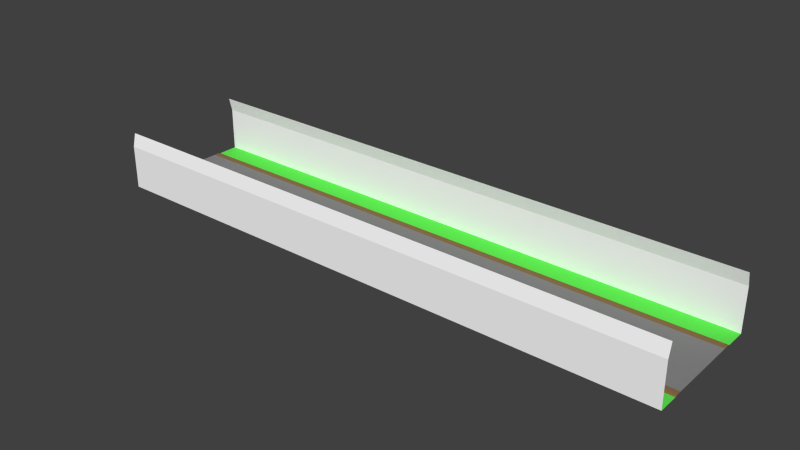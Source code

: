 # Source: base.blend  (saved by Blender 2.79.0; exported with 4.5.12 LTS)
import bpy
from mathutils import Matrix  # noqa: F401  (used for matrix-valued properties, if any)

bpy.ops.wm.read_factory_settings(use_empty=True)
scene = bpy.context.scene
scene.name = 'Scene'

# ---- collections
col_collection_1 = bpy.data.collections.new('Collection 1'); scene.collection.children.link(col_collection_1)

# ---- materials (node trees are filled in below, after node groups)
mat_grey____eeeeee = bpy.data.materials.new('grey  [#eeeeee]')
mat_grey____eeeeee.alpha_threshold = 0.0
mat_grey____eeeeee.use_transparent_shadow = False
mat_grey____eeeeee.diffuse_color = (1.0, 1.0, 1.0, 1.0)
mat_grey____eeeeee.roughness = 0.5
mat_asphalt___333333 = bpy.data.materials.new('asphalt [#333333]')
mat_asphalt___333333.alpha_threshold = 0.0
mat_asphalt___333333.use_transparent_shadow = False
mat_asphalt___333333.diffuse_color = (0.2462, 0.2462, 0.2462, 1.0)
mat_asphalt___333333.roughness = 0.5
mat_asphalt___333333.specular_intensity = 0.0
mat_brown___557755 = bpy.data.materials.new('brown [#557755]')
mat_brown___557755.alpha_threshold = 0.0
mat_brown___557755.use_transparent_shadow = False
mat_brown___557755.diffuse_color = (0.2529, 0.1569, 0.06666, 1.0)
mat_brown___557755.roughness = 0.5
mat_brown___557755.specular_intensity = 0.0
mat_green___33ee33 = bpy.data.materials.new('green [#33ee33]')
mat_green___33ee33.alpha_threshold = 0.0
mat_green___33ee33.use_transparent_shadow = False
mat_green___33ee33.diffuse_color = (0.1169, 0.8, 0.08475, 1.0)
mat_green___33ee33.roughness = 0.5

# ---- material node trees

# ---- world
world_world = bpy.data.worlds.new('World'); scene.world = world_world
world_world.color = (0.05088, 0.05088, 0.05088)
world_world.use_sun_shadow = False
world_world.sun_shadow_jitter_overblur = 0.0
world_world.cycles.sampling_method = 'NONE'
world_world.cycles.sample_map_resolution = 256

# ---- meshes
me_plane = bpy.data.meshes.new('Plane')
me_plane.from_pydata([(0.0, 4.99, 0.0), (80.0, 4.99, 0.0), (0.0, 5.529, 0.0), (80.0, 5.529, 0.0), (0.0, 5.839, -0.02544), (80.0, 5.839, -0.02544), (0.0, 6.087, -0.1019), (80.0, 6.087, -0.1019), (0.0, 8.966, 5.86), (80.0, 8.966, 5.86), (0.0, 8.531, 7.702), (80.0, 8.531, 7.702), (0.0, 7.152, -0.1019), (80.0, 7.152, -0.1019), (0.0, 8.96, -0.1019), (80.0, 8.96, -0.1019), (0.0, 0.0, 0.0), (80.0, 0.0, 0.0), (0.0, -4.99, 0.0), (80.0, -4.99, 0.0), (0.0, -5.529, 0.0), (80.0, -5.529, 0.0), (0.0, -5.839, -0.02544), (80.0, -5.839, -0.02544), (0.0, -6.087, -0.1019), (80.0, -6.087, -0.1019), (0.0, -8.966, 5.86), (80.0, -8.966, 5.86), (0.0, -8.531, 7.702), (80.0, -8.531, 7.702), (0.0, -7.152, -0.1019), (80.0, -7.152, -0.1019), (0.0, -8.96, -0.1019), (80.0, -8.96, -0.1019), (16.0, 0.0, 0.0), (32.0, 0.0, 0.0), (48.0, 0.0, 0.0), (64.0, 0.0, 0.0), (64.0, 4.99, 0.0), (48.0, 4.99, 0.0), (32.0, 4.99, 0.0), (16.0, 4.99, 0.0), (16.0, 5.529, 0.0), (32.0, 5.529, 0.0), (48.0, 5.529, 0.0), (64.0, 5.529, 0.0), (16.0, 5.839, -0.02544), (32.0, 5.839, -0.02544), (48.0, 5.839, -0.02544), (64.0, 5.839, -0.02544), (16.0, 6.087, -0.1019), (32.0, 6.087, -0.1019), (48.0, 6.087, -0.1019), (64.0, 6.087, -0.1019), (16.0, 8.966, 5.86), (32.0, 8.966, 5.86), (48.0, 8.966, 5.86), (64.0, 8.966, 5.86), (16.0, 8.531, 7.702), (32.0, 8.531, 7.702), (48.0, 8.531, 7.702), (64.0, 8.531, 7.702), (16.0, 7.152, -0.1019), (32.0, 7.152, -0.1019), (48.0, 7.152, -0.1019), (64.0, 7.152, -0.1019), (16.0, 8.96, -0.1019), (32.0, 8.96, -0.1019), (48.0, 8.96, -0.1019), (64.0, 8.96, -0.1019), (64.0, -4.99, 0.0), (48.0, -4.99, 0.0), (32.0, -4.99, 0.0), (16.0, -4.99, 0.0), (16.0, -5.529, 0.0), (32.0, -5.529, 0.0), (48.0, -5.529, 0.0), (64.0, -5.529, 0.0), (16.0, -5.839, -0.02544), (32.0, -5.839, -0.02544), (48.0, -5.839, -0.02544), (64.0, -5.839, -0.02544), (16.0, -6.087, -0.1019), (32.0, -6.087, -0.1019), (48.0, -6.087, -0.1019), (64.0, -6.087, -0.1019), (16.0, -8.966, 5.86), (32.0, -8.966, 5.86), (48.0, -8.966, 5.86), (64.0, -8.966, 5.86), (16.0, -8.531, 7.702), (32.0, -8.531, 7.702), (48.0, -8.531, 7.702), (64.0, -8.531, 7.702), (16.0, -7.152, -0.1019), (32.0, -7.152, -0.1019), (48.0, -7.152, -0.1019), (64.0, -7.152, -0.1019), (16.0, -8.96, -0.1019), (32.0, -8.96, -0.1019), (48.0, -8.96, -0.1019), (64.0, -8.96, -0.1019)], [], [(37, 17, 1, 38), (42, 2, 0, 41), (45, 3, 5, 49), (49, 5, 7, 53), (53, 7, 13, 65), (69, 15, 9, 57), (57, 9, 11, 61), (62, 66, 14, 12), (37, 70, 19, 17), (74, 73, 18, 20), (77, 81, 23, 21), (81, 85, 25, 23), (85, 97, 31, 25), (101, 89, 27, 33), (89, 93, 29, 27), (94, 30, 32, 98), (31, 97, 101, 33), (97, 96, 100, 101), (95, 94, 98, 99), (26, 28, 90, 86), (86, 90, 91, 87), (88, 92, 93, 89), (32, 26, 86, 98), (98, 86, 87, 99), (100, 88, 89, 101), (24, 30, 94, 82), (82, 94, 95, 83), (84, 96, 97, 85), (22, 24, 82, 78), (78, 82, 83, 79), (80, 84, 85, 81), (20, 22, 78, 74), (74, 78, 79, 75), (76, 80, 81, 77), (21, 19, 70, 77), (77, 70, 71, 76), (75, 72, 73, 74), (16, 18, 73, 34), (34, 73, 72, 35), (36, 71, 70, 37), (13, 15, 69, 65), (65, 69, 68, 64), (63, 67, 66, 62), (8, 54, 58, 10), (54, 55, 59, 58), (56, 57, 61, 60), (14, 66, 54, 8), (66, 67, 55, 54), (68, 69, 57, 56), (6, 50, 62, 12), (50, 51, 63, 62), (52, 53, 65, 64), (4, 46, 50, 6), (46, 47, 51, 50), (48, 49, 53, 52), (2, 42, 46, 4), (42, 43, 47, 46), (44, 45, 49, 48), (3, 45, 38, 1), (45, 44, 39, 38), (43, 42, 41, 40), (16, 34, 41, 0), (34, 35, 40, 41), (36, 37, 38, 39), (63, 51, 52, 64), (55, 67, 68, 56), (35, 72, 71, 36), (59, 55, 56, 60), (96, 84, 83, 95), (80, 79, 83, 84), (44, 48, 47, 43), (100, 96, 95, 99), (80, 76, 75, 79), (72, 75, 76, 71), (36, 39, 40, 35), (51, 47, 48, 52), (67, 63, 64, 68), (39, 44, 43, 40), (87, 91, 92, 88), (99, 87, 88, 100)])
me_plane.polygons.foreach_set('material_index', [1, 2, 2, 2, 3, 0, 0, 3, 1, 2, 2, 2, 3, 0, 0, 3, 3, 3, 3, 0, 0, 0, 0, 0, 0, 3, 3, 3, 2, 2, 2, 2, 2, 2, 2, 2, 2, 1, 1, 1, 3, 3, 3, 0, 0, 0, 0, 0, 0, 3, 3, 3, 2, 2, 2, 2, 2, 2, 2, 2, 2, 1, 1, 1, 3, 0, 1, 0, 3, 2, 2, 3, 2, 2, 1, 2, 3, 2, 0, 0])
_uv = me_plane.uv_layers.new(name='UVMap')
_uv.uv.foreach_set('vector', [1.677, 0.5008, 2.097, 0.5008, 2.097, 1.001, 1.677, 1.001, -0.9903, -0.0974, 0.0, 0.0, 0.0, 0.0, 0.0, 0.0, -3.961, -0.3896, -4.952, -0.487, -4.952, -0.487, -3.961, -0.3896, -3.961, -0.3896, -4.952, -0.487, -4.952, -0.487, -3.961, -0.3896, -3.961, -0.3896, -4.952, -0.487, -4.952, -0.487, -3.961, -0.3896, -3.961, -0.3896, -4.952, -0.487, -4.952, -0.487, -3.961, -0.3896, -3.961, -0.3896, -4.952, -0.487, -4.952, -0.487, -3.961, -0.3896, -0.9903, -0.0974, -0.9903, -0.0974, 0.0, 0.0, 0.0, 0.0, 1.677, 0.5008, 1.677, 1.001, 2.097, 1.001, 2.097, 0.5008, -0.9903, -0.0974, 0.0, 0.0, 0.0, 0.0, 0.0, 0.0, -3.961, -0.3896, -3.961, -0.3896, -4.952, -0.487, -4.952, -0.487, -3.961, -0.3896, -3.961, -0.3896, -4.952, -0.487, -4.952, -0.487, -3.961, -0.3896, -3.961, -0.3896, -4.952, -0.487, -4.952, -0.487, -3.961, -0.3896, -3.961, -0.3896, -4.952, -0.487, -4.952, -0.487, -3.961, -0.3896, -3.961, -0.3896, -4.952, -0.487, -4.952, -0.487, -0.9903, -0.0974, 0.0, 0.0, 0.0, 0.0, -0.9903, -0.0974, -4.952, -0.487, -3.961, -0.3896, -3.961, -0.3896, -4.952, -0.487, -3.961, -0.3896, -2.971, -0.2922, -2.971, -0.2922, -3.961, -0.3896, -1.981, -0.1948, -0.9903, -0.0974, -0.9903, -0.0974, -1.981, -0.1948, 0.0, 0.0, 0.0, 0.0, -0.9903, -0.0974, -0.9903, -0.0974, -0.9903, -0.0974, -0.9903, -0.0974, -1.981, -0.1948, -1.981, -0.1948, -2.971, -0.2922, -2.971, -0.2922, -3.961, -0.3896, -3.961, -0.3896, 0.0, 0.0, 0.0, 0.0, -0.9903, -0.0974, -0.9903, -0.0974, -0.9903, -0.0974, -0.9903, -0.0974, -1.981, -0.1948, -1.981, -0.1948, -2.971, -0.2922, -2.971, -0.2922, -3.961, -0.3896, -3.961, -0.3896, 0.0, 0.0, 0.0, 0.0, -0.9903, -0.0974, -0.9903, -0.0974, -0.9903, -0.0974, -0.9903, -0.0974, -1.981, -0.1948, -1.981, -0.1948, -2.971, -0.2922, -2.971, -0.2922, -3.961, -0.3896, -3.961, -0.3896, 0.0, 0.0, 0.0, 0.0, -0.9903, -0.0974, -0.9903, -0.0974, -0.9903, -0.0974, -0.9903, -0.0974, -1.981, -0.1948, -1.981, -0.1948, -2.971, -0.2922, -2.971, -0.2922, -3.961, -0.3896, -3.961, -0.3896, 0.0, 0.0, 0.0, 0.0, -0.9903, -0.0974, -0.9903, -0.0974, -0.9903, -0.0974, -0.9903, -0.0974, -1.981, -0.1948, -1.981, -0.1948, -2.971, -0.2922, -2.971, -0.2922, -3.961, -0.3896, -3.961, -0.3896, -4.952, -0.487, 0.0, 0.0, 0.0, 0.0, -3.961, -0.3896, -3.961, -0.3896, 0.0, 0.0, 0.0, 0.0, -2.971, -0.2922, -1.981, -0.1948, 0.0, 0.0, 0.0, 0.0, -0.9903, -0.0974, -0.002992, 0.5008, -0.002992, 1.001, 0.417, 1.001, 0.417, 0.5008, 0.417, 0.5008, 0.417, 1.001, 0.8369, 1.001, 0.8369, 0.5008, 1.257, 0.5008, 1.257, 1.001, 1.677, 1.001, 1.677, 0.5008, -4.952, -0.487, -4.952, -0.487, -3.961, -0.3896, -3.961, -0.3896, -3.961, -0.3896, -3.961, -0.3896, -2.971, -0.2922, -2.971, -0.2922, -1.981, -0.1948, -1.981, -0.1948, -0.9903, -0.0974, -0.9903, -0.0974, 0.0, 0.0, -0.9903, -0.0974, -0.9903, -0.0974, 0.0, 0.0, -0.9903, -0.0974, -1.981, -0.1948, -1.981, -0.1948, -0.9903, -0.0974, -2.971, -0.2922, -3.961, -0.3896, -3.961, -0.3896, -2.971, -0.2922, 0.0, 0.0, -0.9903, -0.0974, -0.9903, -0.0974, 0.0, 0.0, -0.9903, -0.0974, -1.981, -0.1948, -1.981, -0.1948, -0.9903, -0.0974, -2.971, -0.2922, -3.961, -0.3896, -3.961, -0.3896, -2.971, -0.2922, 0.0, 0.0, -0.9903, -0.0974, -0.9903, -0.0974, 0.0, 0.0, -0.9903, -0.0974, -1.981, -0.1948, -1.981, -0.1948, -0.9903, -0.0974, -2.971, -0.2922, -3.961, -0.3896, -3.961, -0.3896, -2.971, -0.2922, 0.0, 0.0, -0.9903, -0.0974, -0.9903, -0.0974, 0.0, 0.0, -0.9903, -0.0974, -1.981, -0.1948, -1.981, -0.1948, -0.9903, -0.0974, -2.971, -0.2922, -3.961, -0.3896, -3.961, -0.3896, -2.971, -0.2922, 0.0, 0.0, -0.9903, -0.0974, -0.9903, -0.0974, 0.0, 0.0, -0.9903, -0.0974, -1.981, -0.1948, -1.981, -0.1948, -0.9903, -0.0974, -2.971, -0.2922, -3.961, -0.3896, -3.961, -0.3896, -2.971, -0.2922, -4.952, -0.487, -3.961, -0.3896, 0.0, 0.0, 0.0, 0.0, -3.961, -0.3896, -2.971, -0.2922, 0.0, 0.0, 0.0, 0.0, -1.981, -0.1948, -0.9903, -0.0974, 0.0, 0.0, 0.0, 0.0, -0.002992, 0.5008, 0.417, 0.5008, 0.417, 1.001, -0.002992, 1.001, 0.417, 0.5008, 0.8369, 0.5008, 0.8369, 1.001, 0.417, 1.001, 1.257, 0.5008, 1.677, 0.5008, 1.677, 1.001, 1.257, 1.001, 0.0, 0.0, 0.0, 0.0, 0.0, 0.0, 0.0, 0.0, 0.0, 0.0, 0.0, 0.0, 0.0, 0.0, 0.0, 0.0, 0.0, 0.0, 0.0, 0.0, 0.0, 0.0, 0.0, 0.0, 0.0, 0.0, 0.0, 0.0, 0.0, 0.0, 0.0, 0.0, 0.0, 0.0, 0.0, 0.0, 0.0, 0.0, 0.0, 0.0, 0.0, 0.0, 0.0, 0.0, 0.0, 0.0, 0.0, 0.0, 0.0, 0.0, 0.0, 0.0, 0.0, 0.0, 0.0, 0.0, 0.0, 0.0, 0.0, 0.0, 0.0, 0.0, 0.0, 0.0, 0.0, 0.0, 0.0, 0.0, 0.0, 0.0, 0.0, 0.0, 0.0, 0.0, 0.0, 0.0, 0.0, 0.0, 0.0, 0.0, 0.0, 0.0, 0.0, 0.0, 0.0, 0.0, 0.0, 0.0, 0.0, 0.0, 0.0, 0.0, 0.0, 0.0, 0.0, 0.0, 0.0, 0.0, 0.0, 0.0, 0.0, 0.0, 0.0, 0.0, 0.0, 0.0, 0.0, 0.0, 0.0, 0.0, 0.0, 0.0, -1.981, -0.1948, -1.981, -0.1948, -2.971, -0.2922, -2.971, -0.2922, 0.0, 0.0, -1.981, -0.1948, -2.971, -0.2922, 0.0, 0.0])
me_plane.materials.append(mat_grey____eeeeee)
me_plane.materials.append(mat_asphalt___333333)
me_plane.materials.append(mat_brown___557755)
me_plane.materials.append(mat_green___33ee33)
me_plane.use_remesh_preserve_volume = False
me_plane.use_remesh_preserve_attributes = False
me_plane.use_mirror_vertex_groups = False
me_plane.update()

# ---- curves / text
cu_nurbspath = bpy.data.curves.new('NurbsPath', 'CURVE')
cu_nurbspath.dimensions = '3D'
_sp = cu_nurbspath.splines.new('NURBS'); _sp.points.add(4)
_sp.points.foreach_set('co', [-9.537e-07, 0.0, 0.0, 1.0, 10.0, 0.0, 0.0, 1.0, 20.0, 0.0, 0.0, 1.0, 30.0, 0.0, 0.0, 1.0, 40.0, 0.0, 0.0, 1.0])
_sp.order_u = 3
_sp.order_v = 0
_sp.use_endpoint_u = True
cu_nurbspath.use_path = True
cu_nurbspath.use_path_clamp = True
cu_nurbspath.bevel_resolution = 0
cu_nurbspath.fill_mode = 'HALF'

# ---- objects
ob_nurbspath = bpy.data.objects.new('NurbsPath', cu_nurbspath)
ob_plane = bpy.data.objects.new('Plane', me_plane)

# ---- transforms, parenting, visibility, modifiers, constraints
ob_nurbspath.location = (0.0, 0.0, 0.0)
ob_nurbspath.lineart.crease_threshold = 0.0
ob_plane.location = (0.0, 0.0, 0.0)
ob_plane.lineart.crease_threshold = 0.0
_m = ob_plane.modifiers.new('Curve', 'CURVE')
_m.object = ob_nurbspath

# ---- collection membership
col_collection_1.objects.link(ob_nurbspath)
col_collection_1.objects.link(ob_plane)

# ---- scene / render settings (as saved in the file)
scene.frame_start = 1; scene.frame_end = 250; scene.frame_set(66)
scene.render.engine = 'BLENDER_EEVEE_NEXT'
scene.render.resolution_percentage = 50
scene.render.dither_intensity = 0.0
scene.cycles.use_denoising = False
scene.cycles.samples = 10
scene.cycles.sampling_pattern = 'TABULATED_SOBOL'
scene.cycles.light_sampling_threshold = 0.0
scene.cycles.use_adaptive_sampling = False
scene.cycles.use_light_tree = False
scene.cycles.blur_glossy = 0.0
scene.cycles.pixel_filter_type = 'GAUSSIAN'
scene.cycles.sample_clamp_indirect = 0.0
scene.view_settings.view_transform = 'Standard'
bpy.context.view_layer.update()

# ---- added for rendering (the .blend has no active camera and no usable light): camera, sun
cam_auto = bpy.data.cameras.new('AutoCamera')
cam_auto.lens = 50.0
cam_auto.sensor_width = 36.0
cam_auto.clip_end = 1354.48
ob_auto_camera = bpy.data.objects.new('AutoCamera', cam_auto)
scene.collection.objects.link(ob_auto_camera)
ob_auto_camera.location = (116.679, -92.6144, 65.0941)
ob_auto_camera.rotation_euler = (1.09748, -7.21219e-08, 0.694738)
scene.camera = ob_auto_camera
light_auto_sun = bpy.data.lights.new('AutoSun', 'SUN')
light_auto_sun.energy = 3.0
light_auto_sun.angle = 0.0523599
ob_auto_sun = bpy.data.objects.new('AutoSun', light_auto_sun)
scene.collection.objects.link(ob_auto_sun)
ob_auto_sun.rotation_euler = (0.872665, 0.174533, 0.523599)
bpy.context.view_layer.update()
